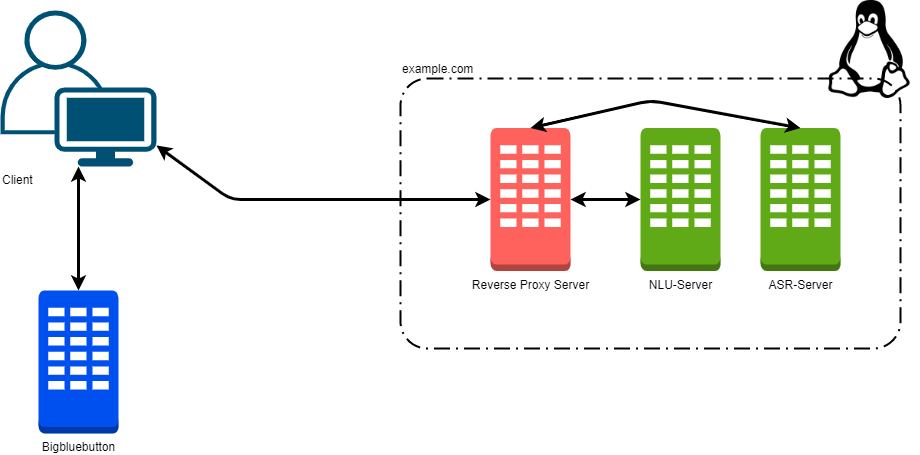

The diagram above was exported from draw.io. Its source (the exported page's mxGraphModel, read from the mxfile embedded in the PNG):
<mxGraphModel dx="1558" dy="928" grid="1" gridSize="10" guides="1" tooltips="1" connect="1" arrows="1" fold="1" page="1" pageScale="1" pageWidth="1169" pageHeight="827" math="0" shadow="0">
  <root>
    <mxCell id="0" />
    <mxCell id="1" parent="0" />
    <mxCell id="BTA_xgkoFgg7dY5Qjh9h-5" value="example.com" style="rounded=1;arcSize=10;dashed=1;fillColor=none;gradientColor=none;dashPattern=8 3 1 3;strokeWidth=2;align=left;verticalAlign=bottom;horizontal=1;html=1;labelPosition=center;verticalLabelPosition=top;" vertex="1" parent="1">
      <mxGeometry x="450" y="158" width="500" height="270" as="geometry" />
    </mxCell>
    <mxCell id="BTA_xgkoFgg7dY5Qjh9h-13" value="Client" style="points=[[0.35,0,0],[0.98,0.51,0],[1,0.71,0],[0.67,1,0],[0,0.795,0],[0,0.65,0]];verticalLabelPosition=bottom;html=1;verticalAlign=top;aspect=fixed;align=left;pointerEvents=1;shape=mxgraph.cisco19.user;fillColor=#005073;strokeColor=none;" vertex="1" parent="1">
      <mxGeometry x="50" y="90" width="156" height="156" as="geometry" />
    </mxCell>
    <mxCell id="BTA_xgkoFgg7dY5Qjh9h-16" value="" style="shape=image;html=1;verticalAlign=top;verticalLabelPosition=bottom;labelBackgroundColor=#ffffff;imageAspect=0;aspect=fixed;image=https://cdn2.iconfinder.com/data/icons/superglyph-os/30/linux-128.png" vertex="1" parent="1">
      <mxGeometry x="870" y="80" width="98" height="98" as="geometry" />
    </mxCell>
    <mxCell id="BTA_xgkoFgg7dY5Qjh9h-33" value="&lt;span style=&quot;background-color: rgb(255 , 255 , 255)&quot;&gt;Reverse Proxy Server&lt;/span&gt;" style="outlineConnect=0;dashed=0;verticalLabelPosition=bottom;verticalAlign=top;align=center;html=1;shape=mxgraph.aws3.assignment_task;strokeColor=#b85450;fillColor=#FF615C;" vertex="1" parent="1">
      <mxGeometry x="540" y="207.5" width="80" height="143" as="geometry" />
    </mxCell>
    <mxCell id="BTA_xgkoFgg7dY5Qjh9h-34" value="&lt;font color=&quot;#000000&quot;&gt;NLU-Server&lt;/font&gt;" style="outlineConnect=0;dashed=0;verticalLabelPosition=bottom;verticalAlign=top;align=center;html=1;shape=mxgraph.aws3.assignment_task;strokeColor=#2D7600;fillColor=#60a917;fontColor=#ffffff;" vertex="1" parent="1">
      <mxGeometry x="690" y="207.5" width="80" height="143" as="geometry" />
    </mxCell>
    <mxCell id="BTA_xgkoFgg7dY5Qjh9h-39" value="&lt;font color=&quot;#000000&quot;&gt;ASR-Server&lt;/font&gt;" style="outlineConnect=0;dashed=0;verticalLabelPosition=bottom;verticalAlign=top;align=center;html=1;shape=mxgraph.aws3.assignment_task;strokeColor=#2D7600;fillColor=#60a917;fontColor=#ffffff;" vertex="1" parent="1">
      <mxGeometry x="810" y="207.5" width="80" height="143" as="geometry" />
    </mxCell>
    <mxCell id="BTA_xgkoFgg7dY5Qjh9h-48" value="&lt;font color=&quot;#000000&quot;&gt;Bigbluebutton&lt;/font&gt;" style="outlineConnect=0;dashed=0;verticalLabelPosition=bottom;verticalAlign=top;align=center;html=1;shape=mxgraph.aws3.assignment_task;strokeColor=#001DBC;fillColor=#0050ef;fontColor=#ffffff;" vertex="1" parent="1">
      <mxGeometry x="88" y="370" width="80" height="143" as="geometry" />
    </mxCell>
    <mxCell id="BTA_xgkoFgg7dY5Qjh9h-50" value="" style="html=1;labelBackgroundColor=#ffffff;startArrow=classic;startFill=1;startSize=6;endArrow=classic;endFill=1;endSize=6;jettySize=auto;orthogonalLoop=1;strokeWidth=3;fontSize=14;" edge="1" parent="1" source="BTA_xgkoFgg7dY5Qjh9h-48" target="BTA_xgkoFgg7dY5Qjh9h-13">
      <mxGeometry width="60" height="60" relative="1" as="geometry">
        <mxPoint x="90" y="380" as="sourcePoint" />
        <mxPoint x="150" y="320" as="targetPoint" />
      </mxGeometry>
    </mxCell>
    <mxCell id="BTA_xgkoFgg7dY5Qjh9h-51" value="" style="html=1;labelBackgroundColor=#ffffff;startArrow=classic;startFill=1;startSize=6;endArrow=classic;endFill=1;endSize=6;jettySize=auto;orthogonalLoop=1;strokeWidth=3;fontSize=14;exitX=0;exitY=0.5;exitDx=0;exitDy=0;exitPerimeter=0;" edge="1" parent="1" source="BTA_xgkoFgg7dY5Qjh9h-33" target="BTA_xgkoFgg7dY5Qjh9h-13">
      <mxGeometry width="60" height="60" relative="1" as="geometry">
        <mxPoint x="380" y="390" as="sourcePoint" />
        <mxPoint x="220" y="290" as="targetPoint" />
        <Array as="points">
          <mxPoint x="280" y="279" />
        </Array>
      </mxGeometry>
    </mxCell>
    <mxCell id="BTA_xgkoFgg7dY5Qjh9h-53" value="" style="html=1;labelBackgroundColor=#ffffff;startArrow=classic;startFill=1;startSize=6;endArrow=classic;endFill=1;endSize=6;jettySize=auto;orthogonalLoop=1;strokeWidth=3;fontSize=14;exitX=0;exitY=0.5;exitDx=0;exitDy=0;exitPerimeter=0;entryX=1;entryY=0.5;entryDx=0;entryDy=0;entryPerimeter=0;" edge="1" parent="1" source="BTA_xgkoFgg7dY5Qjh9h-34" target="BTA_xgkoFgg7dY5Qjh9h-33">
      <mxGeometry width="60" height="60" relative="1" as="geometry">
        <mxPoint x="574" y="413.04" as="sourcePoint" />
        <mxPoint x="159.99999999999977" y="359.0005263157894" as="targetPoint" />
        <Array as="points" />
      </mxGeometry>
    </mxCell>
    <mxCell id="BTA_xgkoFgg7dY5Qjh9h-54" value="" style="html=1;labelBackgroundColor=#ffffff;startArrow=classic;startFill=1;startSize=6;endArrow=classic;endFill=1;endSize=6;jettySize=auto;orthogonalLoop=1;strokeWidth=3;fontSize=14;exitX=0.5;exitY=0;exitDx=0;exitDy=0;exitPerimeter=0;entryX=0.5;entryY=0;entryDx=0;entryDy=0;entryPerimeter=0;" edge="1" parent="1" source="BTA_xgkoFgg7dY5Qjh9h-39" target="BTA_xgkoFgg7dY5Qjh9h-33">
      <mxGeometry width="60" height="60" relative="1" as="geometry">
        <mxPoint x="740" y="217.5" as="sourcePoint" />
        <mxPoint x="690" y="180" as="targetPoint" />
        <Array as="points">
          <mxPoint x="700" y="180" />
        </Array>
      </mxGeometry>
    </mxCell>
  </root>
</mxGraphModel>